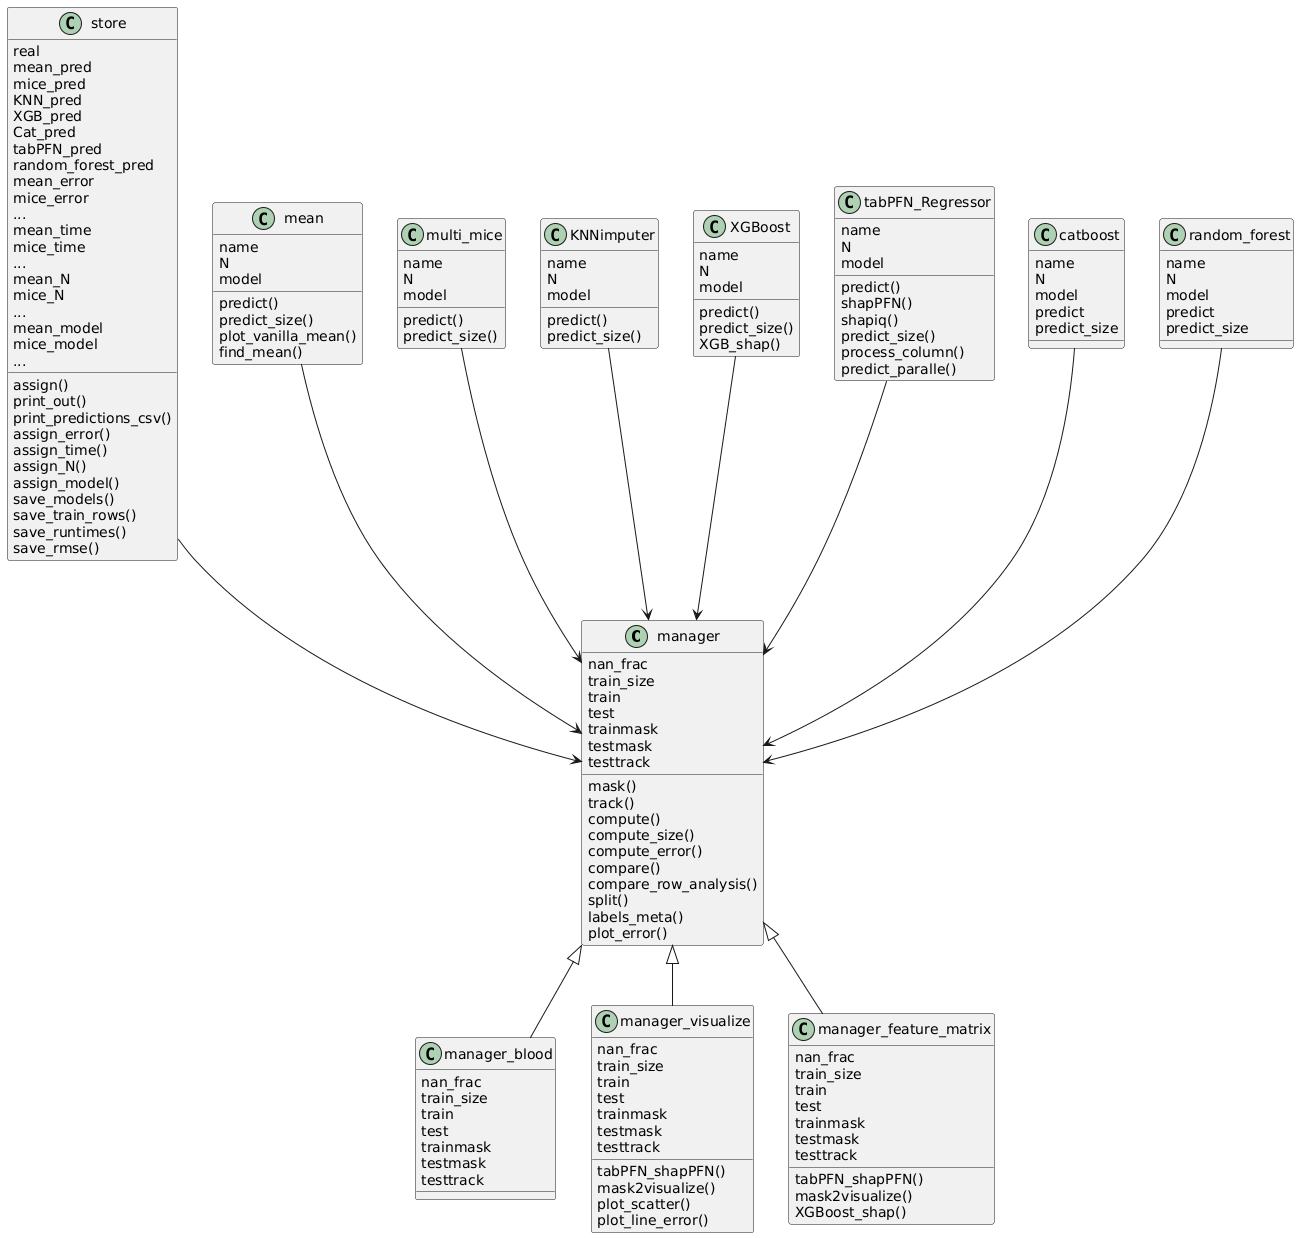

The diagram above was rendered by PlantUML. Its source (embedded in the PNG):
@startuml
class manager {
nan_frac
train_size
train
test
trainmask
testmask
testtrack
mask()
track()
compute()
compute_size()
compute_error()
compare()
compare_row_analysis()
split()
labels_meta()
plot_error()
}


class store {
real
mean_pred
mice_pred
KNN_pred
XGB_pred
Cat_pred
tabPFN_pred
random_forest_pred
mean_error
mice_error
...
mean_time
mice_time
...
mean_N
mice_N
...
mean_model
mice_model
...
assign()
print_out()
print_predictions_csv()
assign_error()
assign_time()
assign_N()
assign_model()
save_models()
save_train_rows()
save_runtimes()
save_rmse()
}

class manager_blood {
nan_frac
train_size
train
test
trainmask
testmask
testtrack
}

manager <|-- manager_blood


class manager_visualize {
nan_frac
train_size
train
test
trainmask
testmask
testtrack
tabPFN_shapPFN()
mask2visualize()
plot_scatter()
plot_line_error()
}

manager <|-- manager_visualize

class manager_feature_matrix {
nan_frac
train_size
train
test
trainmask
testmask
testtrack
tabPFN_shapPFN()
mask2visualize()
XGBoost_shap()
}

manager <|-- manager_feature_matrix

class mean {
name
N
model
predict()
predict_size()
plot_vanilla_mean()
find_mean()
}

class multi_mice{
name
N
model
predict()
predict_size()
}


class KNNimputer {
name
N
model
predict()
predict_size()
}

class XGBoost {
name
N
model
predict()
predict_size()
XGB_shap()
}


class tabPFN_Regressor {
name
N
model
predict()
shapPFN()
shapiq()
predict_size()
process_column()
predict_paralle()
}

class catboost {
name
N
model
predict
predict_size
}

class random_forest {
name
N
model
predict
predict_size
}

store --> manager
XGBoost --> manager
catboost --> manager
multi_mice --> manager
mean --> manager
tabPFN_Regressor --> manager
KNNimputer --> manager
random_forest --> manager
@enduml